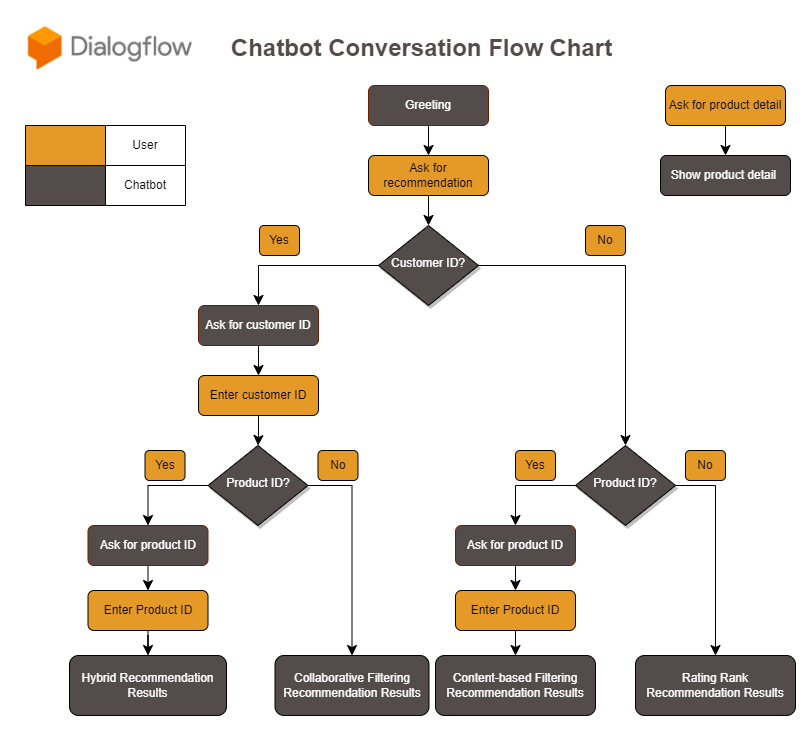

The diagram above was exported from draw.io. Its source (the exported page's mxGraphModel, read from the mxfile embedded in the PNG):
<mxGraphModel dx="1182" dy="732" grid="1" gridSize="10" guides="1" tooltips="1" connect="1" arrows="1" fold="1" page="1" pageScale="1" pageWidth="827" pageHeight="1169" background="#FFFFFF" math="0" shadow="0">
  <root>
    <mxCell id="WIyWlLk6GJQsqaUBKTNV-0" />
    <mxCell id="WIyWlLk6GJQsqaUBKTNV-1" parent="WIyWlLk6GJQsqaUBKTNV-0" />
    <mxCell id="WIyWlLk6GJQsqaUBKTNV-2" value="" style="rounded=0;html=1;jettySize=auto;orthogonalLoop=1;fontSize=11;endArrow=classic;endFill=1;endSize=8;strokeWidth=1;shadow=0;labelBackgroundColor=none;edgeStyle=orthogonalEdgeStyle;entryX=0.5;entryY=0;entryDx=0;entryDy=0;" parent="WIyWlLk6GJQsqaUBKTNV-1" source="WIyWlLk6GJQsqaUBKTNV-3" target="U9ljU8VQ39RUq6yrPfzt-50" edge="1">
      <mxGeometry relative="1" as="geometry" />
    </mxCell>
    <mxCell id="WIyWlLk6GJQsqaUBKTNV-3" value="Greeting" style="rounded=1;whiteSpace=wrap;html=1;fontSize=12;glass=0;strokeWidth=1;shadow=0;fillColor=#544b4b;fontColor=#ffffff;strokeColor=#6D1F00;" parent="WIyWlLk6GJQsqaUBKTNV-1" vertex="1">
      <mxGeometry x="353" y="70" width="120" height="40" as="geometry" />
    </mxCell>
    <mxCell id="U9ljU8VQ39RUq6yrPfzt-80" value="" style="edgeStyle=orthogonalEdgeStyle;rounded=0;orthogonalLoop=1;jettySize=auto;html=1;fontColor=#FFFFFF;endArrow=classic;endFill=1;endSize=8;entryX=0.5;entryY=0;entryDx=0;entryDy=0;" edge="1" parent="WIyWlLk6GJQsqaUBKTNV-1" source="WIyWlLk6GJQsqaUBKTNV-6" target="U9ljU8VQ39RUq6yrPfzt-78">
      <mxGeometry relative="1" as="geometry" />
    </mxCell>
    <mxCell id="U9ljU8VQ39RUq6yrPfzt-84" value="" style="edgeStyle=orthogonalEdgeStyle;rounded=0;orthogonalLoop=1;jettySize=auto;html=1;fontColor=#FFFFFF;endArrow=classic;endFill=1;endSize=8;entryX=0.5;entryY=0;entryDx=0;entryDy=0;" edge="1" parent="WIyWlLk6GJQsqaUBKTNV-1" source="WIyWlLk6GJQsqaUBKTNV-6" target="U9ljU8VQ39RUq6yrPfzt-66">
      <mxGeometry relative="1" as="geometry" />
    </mxCell>
    <mxCell id="WIyWlLk6GJQsqaUBKTNV-6" value="Customer ID?" style="rhombus;whiteSpace=wrap;html=1;shadow=1;fontFamily=Helvetica;fontSize=12;align=center;strokeWidth=1;spacing=6;spacingTop=-4;fillColor=#544B4B;fontColor=#FFFFFF;" parent="WIyWlLk6GJQsqaUBKTNV-1" vertex="1">
      <mxGeometry x="363" y="210" width="100" height="80" as="geometry" />
    </mxCell>
    <mxCell id="U9ljU8VQ39RUq6yrPfzt-46" value="" style="shape=partialRectangle;html=1;whiteSpace=wrap;connectable=0;fillColor=#E59A28;top=1;left=1;bottom=1;right=1;overflow=hidden;strokeColor=#000000;shadow=0;sketch=0;" vertex="1" parent="WIyWlLk6GJQsqaUBKTNV-1">
      <mxGeometry x="10" y="110" width="80" height="40" as="geometry">
        <mxRectangle width="80" height="40" as="alternateBounds" />
      </mxGeometry>
    </mxCell>
    <mxCell id="U9ljU8VQ39RUq6yrPfzt-47" value="User" style="shape=partialRectangle;html=1;whiteSpace=wrap;connectable=0;fillColor=none;top=1;left=1;bottom=1;right=1;overflow=hidden;strokeColor=#000000;shadow=0;sketch=0;" vertex="1" parent="WIyWlLk6GJQsqaUBKTNV-1">
      <mxGeometry x="90" y="110" width="80" height="40" as="geometry">
        <mxRectangle width="80" height="40" as="alternateBounds" />
      </mxGeometry>
    </mxCell>
    <mxCell id="U9ljU8VQ39RUq6yrPfzt-48" value="" style="shape=partialRectangle;html=1;whiteSpace=wrap;connectable=0;fillColor=#544B4B;top=1;left=1;bottom=1;right=1;overflow=hidden;strokeColor=#000000;shadow=0;sketch=0;" vertex="1" parent="WIyWlLk6GJQsqaUBKTNV-1">
      <mxGeometry x="10" y="150" width="80" height="40" as="geometry">
        <mxRectangle width="80" height="40" as="alternateBounds" />
      </mxGeometry>
    </mxCell>
    <mxCell id="U9ljU8VQ39RUq6yrPfzt-49" value="Chatbot" style="shape=partialRectangle;html=1;whiteSpace=wrap;connectable=0;fillColor=none;top=1;left=1;bottom=1;right=1;overflow=hidden;strokeColor=#000000;shadow=0;sketch=0;" vertex="1" parent="WIyWlLk6GJQsqaUBKTNV-1">
      <mxGeometry x="90" y="150" width="80" height="40" as="geometry">
        <mxRectangle width="80" height="40" as="alternateBounds" />
      </mxGeometry>
    </mxCell>
    <mxCell id="U9ljU8VQ39RUq6yrPfzt-53" value="" style="edgeStyle=orthogonalEdgeStyle;rounded=0;orthogonalLoop=1;jettySize=auto;html=1;endArrow=classic;endFill=1;endSize=8;" edge="1" parent="WIyWlLk6GJQsqaUBKTNV-1" source="U9ljU8VQ39RUq6yrPfzt-50" target="WIyWlLk6GJQsqaUBKTNV-6">
      <mxGeometry relative="1" as="geometry" />
    </mxCell>
    <mxCell id="U9ljU8VQ39RUq6yrPfzt-50" value="Ask for recommendation" style="rounded=1;whiteSpace=wrap;html=1;fontSize=12;glass=0;strokeWidth=1;shadow=0;fillColor=#e59a28;" vertex="1" parent="WIyWlLk6GJQsqaUBKTNV-1">
      <mxGeometry x="353" y="140" width="120" height="40" as="geometry" />
    </mxCell>
    <mxCell id="U9ljU8VQ39RUq6yrPfzt-58" value="" style="edgeStyle=orthogonalEdgeStyle;rounded=0;orthogonalLoop=1;jettySize=auto;html=1;fontColor=#FFFFFF;endArrow=classic;endFill=1;endSize=8;" edge="1" parent="WIyWlLk6GJQsqaUBKTNV-1" source="U9ljU8VQ39RUq6yrPfzt-54" target="U9ljU8VQ39RUq6yrPfzt-57">
      <mxGeometry relative="1" as="geometry" />
    </mxCell>
    <mxCell id="U9ljU8VQ39RUq6yrPfzt-54" value="Enter customer ID" style="rounded=1;whiteSpace=wrap;html=1;fontSize=12;glass=0;strokeWidth=1;shadow=0;fillColor=#e59a28;" vertex="1" parent="WIyWlLk6GJQsqaUBKTNV-1">
      <mxGeometry x="183" y="360" width="120" height="40" as="geometry" />
    </mxCell>
    <mxCell id="U9ljU8VQ39RUq6yrPfzt-98" style="edgeStyle=orthogonalEdgeStyle;rounded=0;orthogonalLoop=1;jettySize=auto;html=1;exitX=0;exitY=0.5;exitDx=0;exitDy=0;entryX=0.5;entryY=0;entryDx=0;entryDy=0;fontColor=#FFFFFF;endArrow=classic;endFill=1;endSize=8;" edge="1" parent="WIyWlLk6GJQsqaUBKTNV-1" source="U9ljU8VQ39RUq6yrPfzt-57" target="U9ljU8VQ39RUq6yrPfzt-97">
      <mxGeometry relative="1" as="geometry" />
    </mxCell>
    <mxCell id="U9ljU8VQ39RUq6yrPfzt-103" style="edgeStyle=orthogonalEdgeStyle;rounded=0;orthogonalLoop=1;jettySize=auto;html=1;exitX=1;exitY=0.5;exitDx=0;exitDy=0;entryX=0.5;entryY=0;entryDx=0;entryDy=0;fontColor=#FFFFFF;endArrow=classic;endFill=1;endSize=8;" edge="1" parent="WIyWlLk6GJQsqaUBKTNV-1" source="U9ljU8VQ39RUq6yrPfzt-57" target="U9ljU8VQ39RUq6yrPfzt-65">
      <mxGeometry relative="1" as="geometry" />
    </mxCell>
    <mxCell id="U9ljU8VQ39RUq6yrPfzt-57" value="Product ID?" style="rhombus;whiteSpace=wrap;html=1;shadow=1;fontFamily=Helvetica;fontSize=12;align=center;strokeWidth=1;spacing=6;spacingTop=-4;fillColor=#544B4B;fontColor=#FFFFFF;sketch=0;rounded=0;" vertex="1" parent="WIyWlLk6GJQsqaUBKTNV-1">
      <mxGeometry x="192.5" y="430" width="100" height="80" as="geometry" />
    </mxCell>
    <mxCell id="U9ljU8VQ39RUq6yrPfzt-64" value="" style="edgeStyle=orthogonalEdgeStyle;rounded=0;orthogonalLoop=1;jettySize=auto;html=1;fontColor=#FFFFFF;endArrow=classic;endFill=1;endSize=8;" edge="1" parent="WIyWlLk6GJQsqaUBKTNV-1" source="U9ljU8VQ39RUq6yrPfzt-59" target="U9ljU8VQ39RUq6yrPfzt-63">
      <mxGeometry relative="1" as="geometry" />
    </mxCell>
    <mxCell id="U9ljU8VQ39RUq6yrPfzt-59" value="Enter Product ID" style="rounded=1;whiteSpace=wrap;html=1;fontSize=12;glass=0;strokeWidth=1;shadow=0;fillColor=#e59a28;" vertex="1" parent="WIyWlLk6GJQsqaUBKTNV-1">
      <mxGeometry x="72.5" y="575" width="120" height="40" as="geometry" />
    </mxCell>
    <mxCell id="U9ljU8VQ39RUq6yrPfzt-63" value="Hybrid Recommendation Results" style="rounded=1;whiteSpace=wrap;html=1;fontSize=12;glass=0;strokeWidth=1;shadow=0;fillColor=#544B4B;fontColor=#FFFFFF;" vertex="1" parent="WIyWlLk6GJQsqaUBKTNV-1">
      <mxGeometry x="54" y="640" width="157" height="60" as="geometry" />
    </mxCell>
    <mxCell id="U9ljU8VQ39RUq6yrPfzt-65" value="Collaborative Filtering Recommendation Results" style="rounded=1;whiteSpace=wrap;html=1;fontSize=12;glass=0;strokeWidth=1;shadow=0;fillColor=#544B4B;fontColor=#FFFFFF;" vertex="1" parent="WIyWlLk6GJQsqaUBKTNV-1">
      <mxGeometry x="259.5" y="640" width="154" height="60" as="geometry" />
    </mxCell>
    <mxCell id="U9ljU8VQ39RUq6yrPfzt-92" style="edgeStyle=orthogonalEdgeStyle;rounded=0;orthogonalLoop=1;jettySize=auto;html=1;exitX=0;exitY=0.5;exitDx=0;exitDy=0;entryX=0.5;entryY=0;entryDx=0;entryDy=0;fontColor=#FFFFFF;endArrow=classic;endFill=1;endSize=8;" edge="1" parent="WIyWlLk6GJQsqaUBKTNV-1" source="U9ljU8VQ39RUq6yrPfzt-66" target="U9ljU8VQ39RUq6yrPfzt-85">
      <mxGeometry relative="1" as="geometry" />
    </mxCell>
    <mxCell id="U9ljU8VQ39RUq6yrPfzt-95" style="edgeStyle=orthogonalEdgeStyle;rounded=0;orthogonalLoop=1;jettySize=auto;html=1;exitX=1;exitY=0.5;exitDx=0;exitDy=0;entryX=0.5;entryY=0;entryDx=0;entryDy=0;fontColor=#FFFFFF;endArrow=classic;endFill=1;endSize=8;" edge="1" parent="WIyWlLk6GJQsqaUBKTNV-1" source="U9ljU8VQ39RUq6yrPfzt-66" target="U9ljU8VQ39RUq6yrPfzt-72">
      <mxGeometry relative="1" as="geometry" />
    </mxCell>
    <mxCell id="U9ljU8VQ39RUq6yrPfzt-66" value="Product ID?" style="rhombus;whiteSpace=wrap;html=1;shadow=1;fontFamily=Helvetica;fontSize=12;align=center;strokeWidth=1;spacing=6;spacingTop=-4;fillColor=#544B4B;fontColor=#FFFFFF;" vertex="1" parent="WIyWlLk6GJQsqaUBKTNV-1">
      <mxGeometry x="560" y="430" width="100" height="80" as="geometry" />
    </mxCell>
    <mxCell id="U9ljU8VQ39RUq6yrPfzt-67" value="" style="edgeStyle=orthogonalEdgeStyle;rounded=0;orthogonalLoop=1;jettySize=auto;html=1;fontColor=#FFFFFF;endArrow=classic;endFill=1;endSize=8;entryX=0.5;entryY=0;entryDx=0;entryDy=0;" edge="1" parent="WIyWlLk6GJQsqaUBKTNV-1" source="U9ljU8VQ39RUq6yrPfzt-68" target="U9ljU8VQ39RUq6yrPfzt-71">
      <mxGeometry relative="1" as="geometry">
        <mxPoint x="492.5" y="575" as="targetPoint" />
      </mxGeometry>
    </mxCell>
    <mxCell id="U9ljU8VQ39RUq6yrPfzt-68" value="Enter Product ID" style="rounded=1;whiteSpace=wrap;html=1;fontSize=12;glass=0;strokeWidth=1;shadow=0;fillColor=#e59a28;" vertex="1" parent="WIyWlLk6GJQsqaUBKTNV-1">
      <mxGeometry x="440" y="575" width="120" height="40" as="geometry" />
    </mxCell>
    <mxCell id="U9ljU8VQ39RUq6yrPfzt-71" value="Content-based Filtering Recommendation Results" style="rounded=1;whiteSpace=wrap;html=1;fontSize=12;glass=0;strokeWidth=1;shadow=0;fillColor=#544B4B;fontColor=#FFFFFF;" vertex="1" parent="WIyWlLk6GJQsqaUBKTNV-1">
      <mxGeometry x="420" y="640" width="160" height="60" as="geometry" />
    </mxCell>
    <mxCell id="U9ljU8VQ39RUq6yrPfzt-72" value="Rating Rank Recommendation Results" style="rounded=1;whiteSpace=wrap;html=1;fontSize=12;glass=0;strokeWidth=1;shadow=0;fillColor=#544B4B;fontColor=#FFFFFF;" vertex="1" parent="WIyWlLk6GJQsqaUBKTNV-1">
      <mxGeometry x="620" y="640" width="160" height="60" as="geometry" />
    </mxCell>
    <mxCell id="U9ljU8VQ39RUq6yrPfzt-76" value="" style="edgeStyle=orthogonalEdgeStyle;rounded=0;orthogonalLoop=1;jettySize=auto;html=1;fontColor=#FFFFFF;endArrow=classic;endFill=1;endSize=8;" edge="1" parent="WIyWlLk6GJQsqaUBKTNV-1" source="U9ljU8VQ39RUq6yrPfzt-74" target="U9ljU8VQ39RUq6yrPfzt-75">
      <mxGeometry relative="1" as="geometry" />
    </mxCell>
    <mxCell id="U9ljU8VQ39RUq6yrPfzt-74" value="Ask for product detail" style="rounded=1;whiteSpace=wrap;html=1;fontSize=12;glass=0;strokeWidth=1;shadow=0;fillColor=#e59a28;" vertex="1" parent="WIyWlLk6GJQsqaUBKTNV-1">
      <mxGeometry x="650" y="70" width="120" height="40" as="geometry" />
    </mxCell>
    <mxCell id="U9ljU8VQ39RUq6yrPfzt-75" value="Show product detail&amp;nbsp;" style="rounded=1;whiteSpace=wrap;html=1;fontSize=12;glass=0;strokeWidth=1;shadow=0;fillColor=#544B4B;fontColor=#FFFFFF;" vertex="1" parent="WIyWlLk6GJQsqaUBKTNV-1">
      <mxGeometry x="645" y="140" width="130" height="40" as="geometry" />
    </mxCell>
    <mxCell id="U9ljU8VQ39RUq6yrPfzt-77" value="" style="shape=image;verticalLabelPosition=bottom;labelBackgroundColor=default;verticalAlign=top;aspect=fixed;imageAspect=0;image=https://miro.medium.com/max/801/1*1A1nQpgWMs818yJQKIIkig.png;" vertex="1" parent="WIyWlLk6GJQsqaUBKTNV-1">
      <mxGeometry width="190" height="65.4" as="geometry" />
    </mxCell>
    <mxCell id="U9ljU8VQ39RUq6yrPfzt-82" value="" style="edgeStyle=orthogonalEdgeStyle;rounded=0;orthogonalLoop=1;jettySize=auto;html=1;fontColor=#FFFFFF;endArrow=classic;endFill=1;endSize=8;entryX=0.5;entryY=0;entryDx=0;entryDy=0;" edge="1" parent="WIyWlLk6GJQsqaUBKTNV-1" source="U9ljU8VQ39RUq6yrPfzt-78" target="U9ljU8VQ39RUq6yrPfzt-54">
      <mxGeometry relative="1" as="geometry" />
    </mxCell>
    <mxCell id="U9ljU8VQ39RUq6yrPfzt-78" value="Ask for customer ID" style="rounded=1;whiteSpace=wrap;html=1;fontSize=12;glass=0;strokeWidth=1;shadow=0;fillColor=#544b4b;fontColor=#ffffff;strokeColor=#6D1F00;" vertex="1" parent="WIyWlLk6GJQsqaUBKTNV-1">
      <mxGeometry x="183" y="290" width="120" height="40" as="geometry" />
    </mxCell>
    <mxCell id="U9ljU8VQ39RUq6yrPfzt-79" value="Yes" style="rounded=1;whiteSpace=wrap;html=1;fontSize=12;glass=0;strokeWidth=1;shadow=0;fillColor=#e59a28;" vertex="1" parent="WIyWlLk6GJQsqaUBKTNV-1">
      <mxGeometry x="244" y="210" width="40" height="30" as="geometry" />
    </mxCell>
    <mxCell id="U9ljU8VQ39RUq6yrPfzt-83" value="No" style="rounded=1;whiteSpace=wrap;html=1;fontSize=12;glass=0;strokeWidth=1;shadow=0;fillColor=#e59a28;" vertex="1" parent="WIyWlLk6GJQsqaUBKTNV-1">
      <mxGeometry x="570" y="210" width="40" height="30" as="geometry" />
    </mxCell>
    <mxCell id="U9ljU8VQ39RUq6yrPfzt-91" style="edgeStyle=orthogonalEdgeStyle;rounded=0;orthogonalLoop=1;jettySize=auto;html=1;exitX=0.5;exitY=1;exitDx=0;exitDy=0;entryX=0.5;entryY=0;entryDx=0;entryDy=0;fontColor=#FFFFFF;endArrow=classic;endFill=1;endSize=8;" edge="1" parent="WIyWlLk6GJQsqaUBKTNV-1" source="U9ljU8VQ39RUq6yrPfzt-85" target="U9ljU8VQ39RUq6yrPfzt-68">
      <mxGeometry relative="1" as="geometry" />
    </mxCell>
    <mxCell id="U9ljU8VQ39RUq6yrPfzt-85" value="Ask for product ID" style="rounded=1;whiteSpace=wrap;html=1;fontSize=12;glass=0;strokeWidth=1;shadow=0;fillColor=#544b4b;fontColor=#ffffff;strokeColor=#6D1F00;" vertex="1" parent="WIyWlLk6GJQsqaUBKTNV-1">
      <mxGeometry x="440" y="510" width="120" height="40" as="geometry" />
    </mxCell>
    <mxCell id="U9ljU8VQ39RUq6yrPfzt-93" value="Yes" style="rounded=1;whiteSpace=wrap;html=1;fontSize=12;glass=0;strokeWidth=1;shadow=0;fillColor=#e59a28;" vertex="1" parent="WIyWlLk6GJQsqaUBKTNV-1">
      <mxGeometry x="500" y="435" width="40" height="30" as="geometry" />
    </mxCell>
    <mxCell id="U9ljU8VQ39RUq6yrPfzt-94" value="No" style="rounded=1;whiteSpace=wrap;html=1;fontSize=12;glass=0;strokeWidth=1;shadow=0;fillColor=#e59a28;" vertex="1" parent="WIyWlLk6GJQsqaUBKTNV-1">
      <mxGeometry x="670" y="435" width="40" height="30" as="geometry" />
    </mxCell>
    <mxCell id="U9ljU8VQ39RUq6yrPfzt-99" style="edgeStyle=orthogonalEdgeStyle;rounded=0;orthogonalLoop=1;jettySize=auto;html=1;exitX=0.5;exitY=1;exitDx=0;exitDy=0;entryX=0.5;entryY=0;entryDx=0;entryDy=0;fontColor=#FFFFFF;endArrow=classic;endFill=1;endSize=8;" edge="1" parent="WIyWlLk6GJQsqaUBKTNV-1" source="U9ljU8VQ39RUq6yrPfzt-97" target="U9ljU8VQ39RUq6yrPfzt-59">
      <mxGeometry relative="1" as="geometry" />
    </mxCell>
    <mxCell id="U9ljU8VQ39RUq6yrPfzt-97" value="Ask for product ID" style="rounded=1;whiteSpace=wrap;html=1;fontSize=12;glass=0;strokeWidth=1;shadow=0;fillColor=#544b4b;fontColor=#ffffff;strokeColor=#6D1F00;" vertex="1" parent="WIyWlLk6GJQsqaUBKTNV-1">
      <mxGeometry x="72.5" y="510" width="120" height="40" as="geometry" />
    </mxCell>
    <mxCell id="U9ljU8VQ39RUq6yrPfzt-100" value="Yes" style="rounded=1;whiteSpace=wrap;html=1;fontSize=12;glass=0;strokeWidth=1;shadow=0;fillColor=#e59a28;" vertex="1" parent="WIyWlLk6GJQsqaUBKTNV-1">
      <mxGeometry x="129.5" y="435" width="40" height="30" as="geometry" />
    </mxCell>
    <mxCell id="U9ljU8VQ39RUq6yrPfzt-101" value="No" style="rounded=1;whiteSpace=wrap;html=1;fontSize=12;glass=0;strokeWidth=1;shadow=0;fillColor=#e59a28;" vertex="1" parent="WIyWlLk6GJQsqaUBKTNV-1">
      <mxGeometry x="302.5" y="435" width="40" height="30" as="geometry" />
    </mxCell>
    <mxCell id="U9ljU8VQ39RUq6yrPfzt-105" value="&lt;h1&gt;Chatbot Conversation Flow Chart&lt;/h1&gt;" style="shape=partialRectangle;connectable=0;fillColor=none;top=0;left=0;bottom=0;right=0;overflow=hidden;strokeColor=#000000;shadow=0;sketch=0;fontColor=#544B4B;whiteSpace=wrap;html=1;" vertex="1" parent="WIyWlLk6GJQsqaUBKTNV-1">
      <mxGeometry x="183" width="447" height="60" as="geometry">
        <mxRectangle width="80" height="40" as="alternateBounds" />
      </mxGeometry>
    </mxCell>
  </root>
</mxGraphModel>